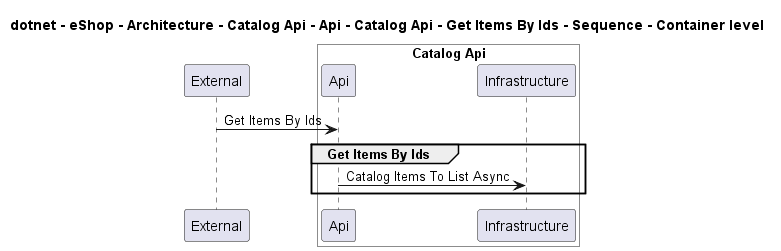

The diagram above was rendered by PlantUML. Its source (embedded in the PNG):
@startuml
!pragma layout smetana

title dotnet - eShop - Architecture - Catalog Api - Api - Catalog Api - Get Items By Ids - Sequence - Container level

participant "External" as C4InterFlow.SoftwareSystems.ExternalSystem

box "Catalog Api" #White
    participant "Api" as dotnet.eShop.Architecture.SoftwareSystems.CatalogApi.Containers.Api
    participant "Infrastructure" as dotnet.eShop.Architecture.SoftwareSystems.CatalogApi.Containers.Infrastructure
end box


C4InterFlow.SoftwareSystems.ExternalSystem -> dotnet.eShop.Architecture.SoftwareSystems.CatalogApi.Containers.Api : Get Items By Ids
group Get Items By Ids
dotnet.eShop.Architecture.SoftwareSystems.CatalogApi.Containers.Api -> dotnet.eShop.Architecture.SoftwareSystems.CatalogApi.Containers.Infrastructure : Catalog Items To List Async
end


@enduml